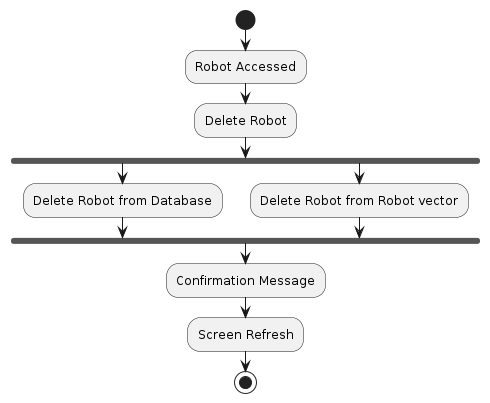

The diagram above was rendered by PlantUML. Its source (embedded in the PNG):
@startuml DeleteRobotDiagram

start

:Robot Accessed;

:Delete Robot;

fork
  :Delete Robot from Database;
fork again
  :Delete Robot from Robot vector;
end fork

:Confirmation Message;

:Screen Refresh;




stop
' Ends the program after action completion.

@enduml